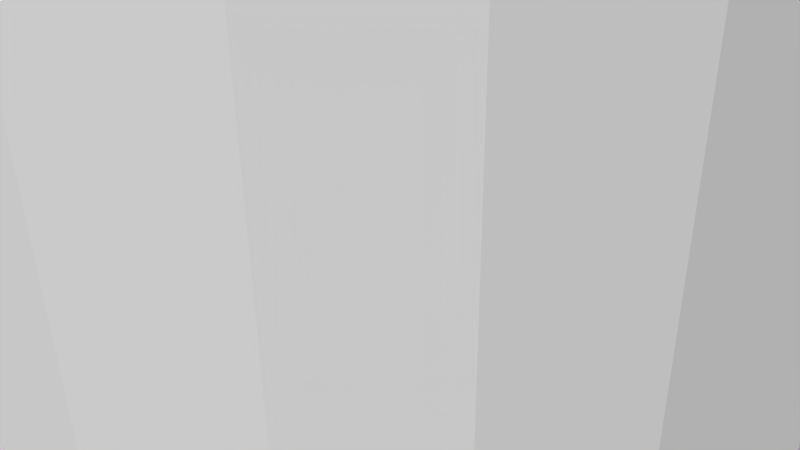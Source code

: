 # Source: 12113.blend  (saved by Blender 2.72.0; exported with 4.5.12 LTS)
import bpy
from mathutils import Matrix  # noqa: F401  (used for matrix-valued properties, if any)

bpy.ops.wm.read_factory_settings(use_empty=True)
scene = bpy.context.scene
scene.name = 'Scene'

# ---- collections
col_collection_1 = bpy.data.collections.new('Collection 1'); scene.collection.children.link(col_collection_1)

# ---- materials (node trees are filled in below, after node groups)
mat_material = bpy.data.materials.new('Material')
mat_material.alpha_threshold = 0.0
mat_material.use_transparent_shadow = False
mat_material.diffuse_color = (1.0, 1.0, 1.0, 1.0)
mat_material.specular_color = (0.902, 0.902, 0.902)
mat_material.roughness = 0.5

# ---- material node trees

# ---- world
world_world = bpy.data.worlds.new('World'); scene.world = world_world
world_world.color = (0.05088, 0.05088, 0.05088)
world_world.use_sun_shadow = False
world_world.sun_shadow_jitter_overblur = 0.0
world_world.cycles.sampling_method = 'MANUAL'
world_world.cycles.sample_map_resolution = 256

# ---- cameras
cam_camera = bpy.data.cameras.new('Camera')
cam_camera.clip_end = 100.0
cam_camera.lens = 35.0
cam_camera.sensor_width = 32.0
cam_camera.sensor_height = 18.0
cam_camera.ortho_scale = 7.314
cam_camera.dof.focus_distance = 0.0
cam_camera.dof.aperture_fstop = 128.0

# ---- meshes
me_rob_12113 = bpy.data.meshes.new('ROB-12113')
me_rob_12113.from_pydata([(4.534, 25.4, 3.353), (5.105, 25.4, 3.776), (5.035, 25.4, 2.539), (5.67, 25.4, 2.859), (5.392, 25.4, 1.651), (6.072, 25.4, 1.859), (5.593, 25.4, 0.7162), (6.299, 25.4, 0.8066), (5.634, 25.4, -0.2393), (6.344, 25.4, -0.2695), (5.512, 25.4, -1.188), (6.207, 25.4, -1.338), (5.232, 25.4, -2.102), (5.892, 25.4, -2.368), (4.802, 25.4, -2.956), (5.407, 25.4, -3.329), (4.233, 25.4, -3.725), (4.767, 25.4, -4.195), (3.542, 25.4, -4.387), (3.989, 25.4, -4.941), (2.75, 25.4, -4.923), (3.097, 25.4, -5.544), (1.879, 25.4, -5.317), (2.115, 25.4, -5.987), (0.953, 25.4, -5.558), (1.073, 25.4, -6.259), (-4.768e-07, 25.4, -5.639), (-4.768e-07, 25.4, -6.35), (-0.953, 25.4, -5.558), (-1.073, 25.4, -6.259), (-1.879, 25.4, -5.317), (-2.115, 25.4, -5.987), (-2.75, 25.4, -4.923), (-3.097, 25.4, -5.544), (-3.542, 25.4, -4.387), (-3.989, 25.4, -4.941), (-4.233, 25.4, -3.725), (-4.767, 25.4, -4.195), (-4.802, 25.4, -2.956), (-5.407, 25.4, -3.329), (-5.232, 25.4, -2.102), (-5.892, 25.4, -2.368), (-5.512, 25.4, -1.188), (-6.207, 25.4, -1.338), (-5.634, 25.4, -0.2393), (-6.344, 25.4, -0.2695), (-5.593, 25.4, 0.7162), (-6.299, 25.4, 0.8066), (-5.392, 25.4, 1.651), (-6.072, 25.4, 1.859), (-5.035, 25.4, 2.539), (-5.67, 25.4, 2.859), (-4.534, 25.4, 3.353), (-5.105, 25.4, 3.776), (-3.902, 25.4, 4.071), (-4.394, 25.4, 4.584), (-3.158, 25.4, 4.672), (-3.556, 25.4, 5.261), (-2.323, 25.4, 5.138), (-2.616, 25.4, 5.786), (-1.421, 25.4, 5.457), (-1.6, 25.4, 6.145), (-0.4782, 25.4, 5.618), (-0.5385, 25.4, 6.327), (-4.768e-07, 25.4, 6.35), (0.4782, 25.4, 5.618), (0.5385, 25.4, 6.327), (1.421, 25.4, 5.457), (1.6, 25.4, 6.145), (2.323, 25.4, 5.138), (2.616, 25.4, 5.786), (3.158, 25.4, 4.672), (3.556, 25.4, 5.261), (3.902, 25.4, 4.071), (4.394, 25.4, 4.584), (3.542, -25.4, -4.387), (3.989, -25.4, -4.941), (4.233, -25.4, -3.725), (4.767, -25.4, -4.195), (4.802, -25.4, -2.956), (5.407, -25.4, -3.329), (5.232, -25.4, -2.102), (5.892, -25.4, -2.368), (5.512, -25.4, -1.188), (6.207, -25.4, -1.338), (5.634, -25.4, -0.2393), (6.344, -25.4, -0.2695), (5.593, -25.4, 0.7162), (6.299, -25.4, 0.8066), (5.392, -25.4, 1.651), (6.072, -25.4, 1.859), (5.035, -25.4, 2.539), (5.67, -25.4, 2.859), (4.534, -25.4, 3.353), (5.105, -25.4, 3.776), (3.902, -25.4, 4.071), (4.394, -25.4, 4.584), (3.158, -25.4, 4.672), (3.556, -25.4, 5.261), (2.323, -25.4, 5.138), (2.616, -25.4, 5.786), (1.421, -25.4, 5.457), (1.6, -25.4, 6.145), (0.4782, -25.4, 5.618), (0.5385, -25.4, 6.327), (-0.4782, -25.4, 5.618), (-0.5385, -25.4, 6.327), (-1.421, -25.4, 5.457), (-1.6, -25.4, 6.145), (-2.323, -25.4, 5.138), (-2.616, -25.4, 5.786), (-3.158, -25.4, 4.672), (-3.556, -25.4, 5.261), (-3.902, -25.4, 4.071), (-4.394, -25.4, 4.584), (-4.534, -25.4, 3.353), (-5.105, -25.4, 3.776), (-5.035, -25.4, 2.539), (-5.67, -25.4, 2.859), (-5.392, -25.4, 1.651), (-6.072, -25.4, 1.859), (-5.593, -25.4, 0.7162), (-6.299, -25.4, 0.8066), (-5.634, -25.4, -0.2393), (-6.344, -25.4, -0.2695), (-5.512, -25.4, -1.188), (-6.207, -25.4, -1.338), (-5.232, -25.4, -2.102), (-5.892, -25.4, -2.368), (-4.802, -25.4, -2.956), (-5.407, -25.4, -3.329), (-4.233, -25.4, -3.725), (-4.767, -25.4, -4.195), (-3.542, -25.4, -4.387), (-3.989, -25.4, -4.941), (-2.75, -25.4, -4.923), (-3.097, -25.4, -5.544), (-1.879, -25.4, -5.317), (-2.115, -25.4, -5.987), (-0.953, -25.4, -5.558), (-1.073, -25.4, -6.259), (-4.768e-07, -25.4, -5.639), (-4.768e-07, -25.4, -6.35), (0.953, -25.4, -5.558), (1.073, -25.4, -6.259), (1.879, -25.4, -5.317), (2.115, -25.4, -5.987), (2.75, -25.4, -4.923), (3.097, -25.4, -5.544)], [], [(85, 8, 10, 83), (121, 46, 48, 119), (110, 59, 57, 112), (95, 73, 0, 93), (126, 43, 41, 128), (78, 17, 15, 80), (147, 20, 22, 145), (136, 33, 31, 138), (80, 15, 13, 82), (124, 45, 43, 126), (137, 30, 32, 135), (127, 40, 42, 125), (81, 12, 14, 79), (117, 50, 52, 115), (141, 26, 28, 139), (109, 58, 60, 107), (66, 68, 67, 65, 64), (120, 49, 47, 122), (119, 48, 50, 117), (63, 106, 104, 66, 64), (118, 51, 49, 120), (83, 10, 12, 81), (97, 71, 73, 95), (92, 3, 1, 94), (99, 69, 71, 97), (122, 47, 45, 124), (108, 61, 59, 110), (123, 44, 46, 121), (80, 82, 84, 86, 88, 90, 92, 94, 96, 98, 100, 102, 104, 106, 108, 110, 112, 114, 116, 118, 120, 121, 119, 117, 115, 113, 111, 109, 107, 105, 103, 101, 99, 97, 95, 93, 91, 89, 87, 85, 83, 81, 79, 77, 75, 147, 145, 143, 141, 139, 137, 135, 133, 131, 129, 127, 125, 123, 124, 126, 128, 130, 132, 134, 136, 138, 140, 142, 144, 146, 148, 76, 78), (132, 37, 35, 134), (89, 4, 6, 87), (107, 60, 62, 105), (77, 16, 18, 75), (76, 19, 17, 78), (93, 0, 2, 91), (140, 29, 27, 142), (148, 21, 19, 76), (135, 32, 34, 133), (133, 34, 36, 131), (145, 22, 24, 143), (87, 6, 8, 85), (79, 14, 16, 77), (106, 63, 61, 108), (113, 54, 56, 111), (86, 9, 7, 88), (125, 42, 44, 123), (138, 31, 29, 140), (131, 36, 38, 129), (134, 35, 33, 136), (96, 74, 72, 98), (84, 11, 9, 86), (143, 24, 26, 141), (139, 28, 30, 137), (103, 65, 67, 101), (112, 57, 55, 114), (63, 64, 65, 62, 60, 58, 56, 54, 52, 50, 48, 46, 44, 42, 40, 38, 36, 34, 32, 30, 28, 26, 24, 22, 20, 18, 16, 14, 12, 10, 8, 6, 4, 2, 0, 73, 71, 69, 67, 68, 70, 72, 74, 1, 3, 5, 7, 9, 11, 13, 15, 17, 19, 21, 23, 25, 27, 29, 31, 33, 35, 37, 39, 41, 43, 45, 47, 49, 51, 53, 55, 57, 59, 61), (123, 121, 120, 122, 124), (75, 18, 20, 147), (146, 23, 21, 148), (90, 5, 3, 92), (88, 7, 5, 90), (103, 105, 62, 65), (130, 39, 37, 132), (98, 72, 70, 100), (114, 55, 53, 116), (91, 2, 4, 89), (101, 67, 69, 99), (128, 41, 39, 130), (142, 27, 25, 144), (129, 38, 40, 127), (144, 25, 23, 146), (116, 53, 51, 118), (94, 1, 74, 96), (115, 52, 54, 113), (82, 13, 11, 84), (100, 70, 68, 102), (102, 68, 66, 104), (111, 56, 58, 109)])
me_rob_12113.materials.append(mat_material)
me_rob_12113.use_remesh_preserve_volume = False
me_rob_12113.use_remesh_preserve_attributes = False
me_rob_12113.use_mirror_vertex_groups = False
me_rob_12113.update()

# ---- objects
ob_rob_12113 = bpy.data.objects.new('ROB-12113', me_rob_12113)
ob_camera = bpy.data.objects.new('Camera', cam_camera)

# ---- transforms, parenting, visibility, modifiers, constraints
ob_rob_12113.location = (0.0, 0.0, 0.0)
ob_rob_12113.rotation_euler = (1.571, -0.0, 0.0)
ob_rob_12113.lineart.crease_threshold = 0.0
ob_camera.location = (7.481, -6.508, 5.344)
ob_camera.rotation_euler = (1.109, 0.01082, 0.8149)
ob_camera.lock_rotations_4d = False
ob_camera.empty_display_type = 'ARROWS'
ob_camera.color = (0.0, 0.0, 0.0, 0.0)
ob_camera.display_type = 'WIRE'
ob_camera.lineart.crease_threshold = 0.0

# ---- collection membership
col_collection_1.objects.link(ob_rob_12113)
col_collection_1.objects.link(ob_camera)

# ---- scene / render settings (as saved in the file)
scene.camera = ob_camera
scene.frame_start = 1; scene.frame_end = 250; scene.frame_set(1)
scene.render.engine = 'BLENDER_EEVEE_NEXT'
scene.render.resolution_percentage = 50
scene.render.dither_intensity = 0.0
scene.cycles.use_denoising = False
scene.cycles.samples = 10
scene.cycles.sampling_pattern = 'TABULATED_SOBOL'
scene.cycles.light_sampling_threshold = 0.0
scene.cycles.use_adaptive_sampling = False
scene.cycles.use_light_tree = False
scene.cycles.blur_glossy = 0.0
scene.cycles.pixel_filter_type = 'GAUSSIAN'
scene.cycles.sample_clamp_indirect = 0.0
scene.view_settings.view_transform = 'Raw'
bpy.context.view_layer.update()

# ---- added for rendering (the .blend has no usable light): sun
light_auto_sun = bpy.data.lights.new('AutoSun', 'SUN')
light_auto_sun.energy = 3.0
light_auto_sun.angle = 0.0523599
ob_auto_sun = bpy.data.objects.new('AutoSun', light_auto_sun)
scene.collection.objects.link(ob_auto_sun)
ob_auto_sun.rotation_euler = (0.872665, 0.174533, 0.523599)
bpy.context.view_layer.update()
